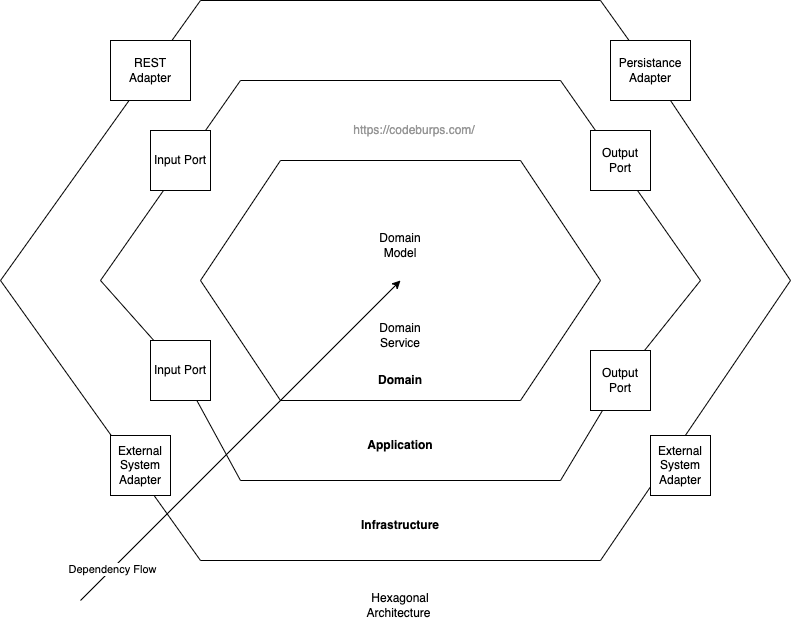

The diagram above was exported from draw.io. Its source (the exported page's mxGraphModel, read from the mxfile embedded in the PNG):
<mxGraphModel dx="1270" dy="835" grid="1" gridSize="10" guides="1" tooltips="1" connect="1" arrows="1" fold="1" page="1" pageScale="1" pageWidth="827" pageHeight="1169" math="0" shadow="0">
  <root>
    <mxCell id="0" />
    <mxCell id="1" parent="0" />
    <mxCell id="jQvxi0FHs9OXtVDEMt99-3" value="" style="endArrow=none;html=1;rounded=0;" edge="1" parent="1">
      <mxGeometry width="50" height="50" relative="1" as="geometry">
        <mxPoint x="280" y="280" as="sourcePoint" />
        <mxPoint x="520" y="280" as="targetPoint" />
      </mxGeometry>
    </mxCell>
    <mxCell id="jQvxi0FHs9OXtVDEMt99-8" value="" style="endArrow=none;html=1;rounded=0;" edge="1" parent="1">
      <mxGeometry width="50" height="50" relative="1" as="geometry">
        <mxPoint x="200" y="400" as="sourcePoint" />
        <mxPoint x="280" y="280" as="targetPoint" />
      </mxGeometry>
    </mxCell>
    <mxCell id="jQvxi0FHs9OXtVDEMt99-9" value="" style="endArrow=none;html=1;rounded=0;" edge="1" parent="1">
      <mxGeometry width="50" height="50" relative="1" as="geometry">
        <mxPoint x="200" y="400" as="sourcePoint" />
        <mxPoint x="280" y="520" as="targetPoint" />
      </mxGeometry>
    </mxCell>
    <mxCell id="jQvxi0FHs9OXtVDEMt99-11" value="" style="endArrow=none;html=1;rounded=0;" edge="1" parent="1">
      <mxGeometry width="50" height="50" relative="1" as="geometry">
        <mxPoint x="280" y="520" as="sourcePoint" />
        <mxPoint x="520" y="520" as="targetPoint" />
      </mxGeometry>
    </mxCell>
    <mxCell id="jQvxi0FHs9OXtVDEMt99-12" value="" style="endArrow=none;html=1;rounded=0;" edge="1" parent="1">
      <mxGeometry width="50" height="50" relative="1" as="geometry">
        <mxPoint x="520" y="280" as="sourcePoint" />
        <mxPoint x="600" y="400" as="targetPoint" />
      </mxGeometry>
    </mxCell>
    <mxCell id="jQvxi0FHs9OXtVDEMt99-13" value="" style="endArrow=none;html=1;rounded=0;" edge="1" parent="1">
      <mxGeometry width="50" height="50" relative="1" as="geometry">
        <mxPoint x="520" y="520" as="sourcePoint" />
        <mxPoint x="600" y="400" as="targetPoint" />
      </mxGeometry>
    </mxCell>
    <mxCell id="jQvxi0FHs9OXtVDEMt99-14" value="" style="endArrow=none;html=1;rounded=0;" edge="1" parent="1">
      <mxGeometry width="50" height="50" relative="1" as="geometry">
        <mxPoint x="100" y="400" as="sourcePoint" />
        <mxPoint x="240" y="200" as="targetPoint" />
      </mxGeometry>
    </mxCell>
    <mxCell id="jQvxi0FHs9OXtVDEMt99-16" value="" style="endArrow=none;html=1;rounded=0;" edge="1" parent="1" source="jQvxi0FHs9OXtVDEMt99-38">
      <mxGeometry width="50" height="50" relative="1" as="geometry">
        <mxPoint x="560" y="600" as="sourcePoint" />
        <mxPoint x="700" y="400" as="targetPoint" />
      </mxGeometry>
    </mxCell>
    <mxCell id="jQvxi0FHs9OXtVDEMt99-17" value="" style="endArrow=none;html=1;rounded=0;" edge="1" parent="1">
      <mxGeometry width="50" height="50" relative="1" as="geometry">
        <mxPoint x="560" y="200" as="sourcePoint" />
        <mxPoint x="240" y="200" as="targetPoint" />
      </mxGeometry>
    </mxCell>
    <mxCell id="jQvxi0FHs9OXtVDEMt99-18" value="" style="endArrow=none;html=1;rounded=0;" edge="1" parent="1">
      <mxGeometry width="50" height="50" relative="1" as="geometry">
        <mxPoint x="700" y="400" as="sourcePoint" />
        <mxPoint x="560" y="200" as="targetPoint" />
      </mxGeometry>
    </mxCell>
    <mxCell id="jQvxi0FHs9OXtVDEMt99-19" value="" style="endArrow=none;html=1;rounded=0;" edge="1" parent="1" source="jQvxi0FHs9OXtVDEMt99-40">
      <mxGeometry width="50" height="50" relative="1" as="geometry">
        <mxPoint x="100" y="400" as="sourcePoint" />
        <mxPoint x="240" y="600" as="targetPoint" />
      </mxGeometry>
    </mxCell>
    <mxCell id="jQvxi0FHs9OXtVDEMt99-20" value="" style="endArrow=none;html=1;rounded=0;" edge="1" parent="1">
      <mxGeometry width="50" height="50" relative="1" as="geometry">
        <mxPoint x="560" y="600" as="sourcePoint" />
        <mxPoint x="240" y="600" as="targetPoint" />
      </mxGeometry>
    </mxCell>
    <mxCell id="jQvxi0FHs9OXtVDEMt99-21" value="" style="endArrow=none;html=1;rounded=0;" edge="1" parent="1">
      <mxGeometry width="50" height="50" relative="1" as="geometry">
        <mxPoint x="600" y="120" as="sourcePoint" />
        <mxPoint x="200" y="120" as="targetPoint" />
      </mxGeometry>
    </mxCell>
    <mxCell id="jQvxi0FHs9OXtVDEMt99-22" value="" style="endArrow=none;html=1;rounded=0;" edge="1" parent="1" source="jQvxi0FHs9OXtVDEMt99-49">
      <mxGeometry width="50" height="50" relative="1" as="geometry">
        <mxPoint y="400" as="sourcePoint" />
        <mxPoint x="200" y="120" as="targetPoint" />
      </mxGeometry>
    </mxCell>
    <mxCell id="jQvxi0FHs9OXtVDEMt99-24" value="" style="endArrow=none;html=1;rounded=0;" edge="1" parent="1">
      <mxGeometry width="50" height="50" relative="1" as="geometry">
        <mxPoint y="400" as="sourcePoint" />
        <mxPoint x="200" y="680" as="targetPoint" />
      </mxGeometry>
    </mxCell>
    <mxCell id="jQvxi0FHs9OXtVDEMt99-25" value="" style="endArrow=none;html=1;rounded=0;" edge="1" parent="1">
      <mxGeometry width="50" height="50" relative="1" as="geometry">
        <mxPoint x="600" y="680" as="sourcePoint" />
        <mxPoint x="200" y="680" as="targetPoint" />
      </mxGeometry>
    </mxCell>
    <mxCell id="jQvxi0FHs9OXtVDEMt99-26" value="" style="endArrow=none;html=1;rounded=0;" edge="1" parent="1">
      <mxGeometry width="50" height="50" relative="1" as="geometry">
        <mxPoint x="600" y="680" as="sourcePoint" />
        <mxPoint x="790" y="400" as="targetPoint" />
      </mxGeometry>
    </mxCell>
    <mxCell id="jQvxi0FHs9OXtVDEMt99-27" value="" style="endArrow=none;html=1;rounded=0;" edge="1" parent="1" source="jQvxi0FHs9OXtVDEMt99-46">
      <mxGeometry width="50" height="50" relative="1" as="geometry">
        <mxPoint x="600" y="120" as="sourcePoint" />
        <mxPoint x="790" y="400" as="targetPoint" />
      </mxGeometry>
    </mxCell>
    <mxCell id="jQvxi0FHs9OXtVDEMt99-28" value="Domain Model" style="text;html=1;align=center;verticalAlign=middle;whiteSpace=wrap;rounded=0;" vertex="1" parent="1">
      <mxGeometry x="370" y="350" width="60" height="30" as="geometry" />
    </mxCell>
    <mxCell id="jQvxi0FHs9OXtVDEMt99-29" value="Domain Service" style="text;html=1;align=center;verticalAlign=middle;whiteSpace=wrap;rounded=0;" vertex="1" parent="1">
      <mxGeometry x="370" y="440" width="60" height="30" as="geometry" />
    </mxCell>
    <mxCell id="jQvxi0FHs9OXtVDEMt99-35" value="" style="rounded=0;whiteSpace=wrap;html=1;" vertex="1" parent="1">
      <mxGeometry x="590" y="250" width="60" height="60" as="geometry" />
    </mxCell>
    <mxCell id="jQvxi0FHs9OXtVDEMt99-36" value="Output Port" style="text;html=1;align=center;verticalAlign=middle;whiteSpace=wrap;rounded=0;" vertex="1" parent="1">
      <mxGeometry x="590" y="265" width="60" height="30" as="geometry" />
    </mxCell>
    <mxCell id="jQvxi0FHs9OXtVDEMt99-39" value="Input Port" style="rounded=0;whiteSpace=wrap;html=1;" vertex="1" parent="1">
      <mxGeometry x="150" y="250" width="60" height="60" as="geometry" />
    </mxCell>
    <mxCell id="jQvxi0FHs9OXtVDEMt99-41" value="" style="endArrow=none;html=1;rounded=0;" edge="1" parent="1" target="jQvxi0FHs9OXtVDEMt99-40">
      <mxGeometry width="50" height="50" relative="1" as="geometry">
        <mxPoint x="100" y="400" as="sourcePoint" />
        <mxPoint x="240" y="600" as="targetPoint" />
      </mxGeometry>
    </mxCell>
    <mxCell id="jQvxi0FHs9OXtVDEMt99-40" value="Input Port" style="rounded=0;whiteSpace=wrap;html=1;" vertex="1" parent="1">
      <mxGeometry x="150" y="460" width="60" height="60" as="geometry" />
    </mxCell>
    <mxCell id="jQvxi0FHs9OXtVDEMt99-43" value="" style="endArrow=none;html=1;rounded=0;" edge="1" parent="1" target="jQvxi0FHs9OXtVDEMt99-38">
      <mxGeometry width="50" height="50" relative="1" as="geometry">
        <mxPoint x="560" y="600" as="sourcePoint" />
        <mxPoint x="700" y="400" as="targetPoint" />
      </mxGeometry>
    </mxCell>
    <mxCell id="jQvxi0FHs9OXtVDEMt99-38" value="Output Port" style="rounded=0;whiteSpace=wrap;html=1;" vertex="1" parent="1">
      <mxGeometry x="590" y="470" width="60" height="60" as="geometry" />
    </mxCell>
    <mxCell id="jQvxi0FHs9OXtVDEMt99-44" value="External System Adapter" style="rounded=0;whiteSpace=wrap;html=1;" vertex="1" parent="1">
      <mxGeometry x="650" y="555" width="60" height="60" as="geometry" />
    </mxCell>
    <mxCell id="jQvxi0FHs9OXtVDEMt99-45" value="External System Adapter" style="rounded=0;whiteSpace=wrap;html=1;" vertex="1" parent="1">
      <mxGeometry x="110" y="555" width="60" height="60" as="geometry" />
    </mxCell>
    <mxCell id="jQvxi0FHs9OXtVDEMt99-48" value="" style="endArrow=none;html=1;rounded=0;" edge="1" parent="1" target="jQvxi0FHs9OXtVDEMt99-46">
      <mxGeometry width="50" height="50" relative="1" as="geometry">
        <mxPoint x="600" y="120" as="sourcePoint" />
        <mxPoint x="790" y="400" as="targetPoint" />
      </mxGeometry>
    </mxCell>
    <mxCell id="jQvxi0FHs9OXtVDEMt99-46" value="Persistance Adapter" style="rounded=0;whiteSpace=wrap;html=1;" vertex="1" parent="1">
      <mxGeometry x="610" y="160" width="80" height="60" as="geometry" />
    </mxCell>
    <mxCell id="jQvxi0FHs9OXtVDEMt99-50" value="" style="endArrow=none;html=1;rounded=0;" edge="1" parent="1" target="jQvxi0FHs9OXtVDEMt99-49">
      <mxGeometry width="50" height="50" relative="1" as="geometry">
        <mxPoint y="400" as="sourcePoint" />
        <mxPoint x="200" y="120" as="targetPoint" />
      </mxGeometry>
    </mxCell>
    <mxCell id="jQvxi0FHs9OXtVDEMt99-49" value="REST&lt;div&gt;Adapter&lt;/div&gt;" style="rounded=0;whiteSpace=wrap;html=1;" vertex="1" parent="1">
      <mxGeometry x="110" y="160" width="80" height="60" as="geometry" />
    </mxCell>
    <mxCell id="jQvxi0FHs9OXtVDEMt99-51" value="" style="endArrow=classic;html=1;rounded=0;" edge="1" parent="1">
      <mxGeometry width="50" height="50" relative="1" as="geometry">
        <mxPoint x="80" y="720" as="sourcePoint" />
        <mxPoint x="400" y="400" as="targetPoint" />
      </mxGeometry>
    </mxCell>
    <mxCell id="jQvxi0FHs9OXtVDEMt99-53" value="Dependency Flow" style="edgeLabel;html=1;align=center;verticalAlign=middle;resizable=0;points=[];" vertex="1" connectable="0" parent="jQvxi0FHs9OXtVDEMt99-51">
      <mxGeometry x="-0.8031" y="1" relative="1" as="geometry">
        <mxPoint y="1" as="offset" />
      </mxGeometry>
    </mxCell>
    <mxCell id="jQvxi0FHs9OXtVDEMt99-54" value="Hexagonal Architecture&amp;nbsp;" style="text;html=1;align=center;verticalAlign=middle;whiteSpace=wrap;rounded=0;" vertex="1" parent="1">
      <mxGeometry x="370" y="710" width="60" height="30" as="geometry" />
    </mxCell>
    <mxCell id="jQvxi0FHs9OXtVDEMt99-55" value="&lt;b&gt;Infrastructure&lt;/b&gt;" style="text;html=1;align=center;verticalAlign=middle;whiteSpace=wrap;rounded=0;" vertex="1" parent="1">
      <mxGeometry x="370" y="630" width="60" height="30" as="geometry" />
    </mxCell>
    <mxCell id="jQvxi0FHs9OXtVDEMt99-57" value="&lt;b&gt;Application&lt;/b&gt;" style="text;html=1;align=center;verticalAlign=middle;whiteSpace=wrap;rounded=0;" vertex="1" parent="1">
      <mxGeometry x="370" y="550" width="60" height="30" as="geometry" />
    </mxCell>
    <mxCell id="jQvxi0FHs9OXtVDEMt99-58" value="&lt;b&gt;Domain&lt;/b&gt;" style="text;html=1;align=center;verticalAlign=middle;whiteSpace=wrap;rounded=0;" vertex="1" parent="1">
      <mxGeometry x="370" y="485" width="60" height="30" as="geometry" />
    </mxCell>
    <mxCell id="jQvxi0FHs9OXtVDEMt99-59" value="&lt;font color=&quot;#969696&quot;&gt;https://codeburps.com/&lt;/font&gt;" style="text;html=1;align=center;verticalAlign=middle;whiteSpace=wrap;rounded=0;" vertex="1" parent="1">
      <mxGeometry x="384" y="235" width="60" height="30" as="geometry" />
    </mxCell>
  </root>
</mxGraphModel>